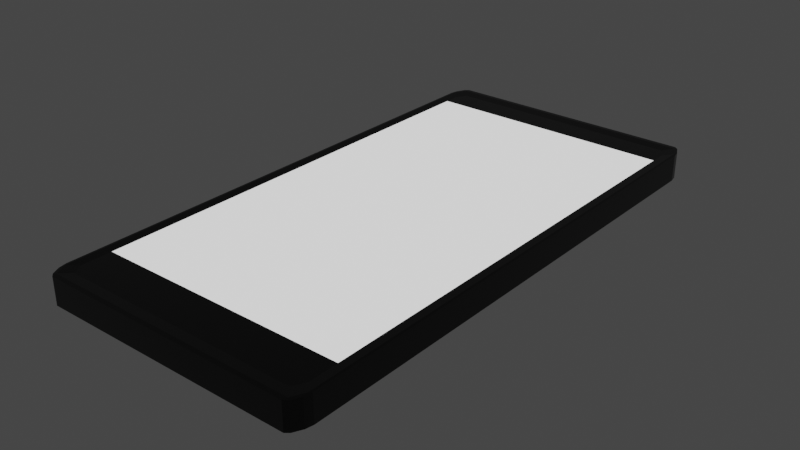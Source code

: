 # Source: cellPhone.blend  (saved by Blender 3.0.42; exported with 4.5.12 LTS)
import bpy
from mathutils import Matrix  # noqa: F401  (used for matrix-valued properties, if any)

bpy.ops.wm.read_factory_settings(use_empty=True)
scene = bpy.context.scene
scene.name = 'Scene'

# ---- collections
col_collection = bpy.data.collections.new('Collection'); scene.collection.children.link(col_collection)

# ---- materials (node trees are filled in below, after node groups)
mat_material = bpy.data.materials.new('Material')
mat_material.alpha_threshold = 0.0
mat_material.use_transparent_shadow = False
mat_material.line_color = (0.0, 0.0, 0.0, 1.0)
mat_emmisive = bpy.data.materials.new('Emmisive')
mat_emmisive.use_transparent_shadow = False

# ---- material node trees
mat_material.use_nodes = True; mat_material.node_tree.nodes.clear()
_N = mat_material.node_tree.nodes; _L = mat_material.node_tree.links
n0 = _N.new('ShaderNodeOutputMaterial'); n0.name = 'Material Output'; n0.location = (300, 300)
n1 = _N.new('ShaderNodeBsdfPrincipled'); n1.name = 'Principled BSDF'; n1.location = (10, 300)
n1.distribution = 'GGX'
n1.subsurface_method = 'RANDOM_WALK_SKIN'
n1.inputs[0].default_value = (0.0, 0.0, 0.0, 1.0)
n1.inputs[2].default_value = 0.0
n1.inputs[3].default_value = 1.45
n1.inputs[27].default_value = (0.0, 0.0, 0.0, 1.0)
n1.inputs[28].default_value = 1.0
_L.new(n1.outputs[0], n0.inputs[0])
n0.is_active_output = True
mat_emmisive.use_nodes = True; mat_emmisive.node_tree.nodes.clear()
_N = mat_emmisive.node_tree.nodes; _L = mat_emmisive.node_tree.links
n0 = _N.new('ShaderNodeBsdfPrincipled'); n0.name = 'Principled BSDF'; n0.location = (10, 300)
n0.distribution = 'GGX'
n0.subsurface_method = 'RANDOM_WALK_SKIN'
n0.inputs[3].default_value = 1.45
n0.inputs[28].default_value = 1.0
n1 = _N.new('ShaderNodeOutputMaterial'); n1.name = 'Material Output'; n1.location = (300, 300)
_L.new(n0.outputs[0], n1.inputs[0])
n1.is_active_output = True

# ---- world
world_world = bpy.data.worlds.new('World'); scene.world = world_world
world_world.use_nodes = True; world_world.node_tree.nodes.clear()
_N = world_world.node_tree.nodes; _L = world_world.node_tree.links
n0 = _N.new('ShaderNodeOutputWorld'); n0.name = 'World Output'; n0.location = (300, 300)
n1 = _N.new('ShaderNodeBackground'); n1.name = 'Background'; n1.location = (10, 300)
n1.inputs[0].default_value = (0.05088, 0.05088, 0.05088, 1.0)
_L.new(n1.outputs[0], n0.inputs[0])
n0.is_active_output = True
world_world.color = (0.05088, 0.05088, 0.05088)
world_world.use_sun_shadow = False
world_world.sun_shadow_jitter_overblur = 0.0

# ---- meshes
me_cube = bpy.data.meshes.new('Cube')
me_cube.from_pydata([(-0.9417, 0.01761, 1.693), (-0.9417, 0.01436, 1.693), (-0.9302, 0.01436, 1.749), (-0.9302, 0.01761, 1.749), (-0.9027, 0.1136, 1.804), (-0.9027, 0.1152, 1.758), (-0.9258, 0.1136, 1.758), (-0.8704, 0.01436, 1.836), (-0.8704, 0.01761, 1.836), (-0.8983, 0.01761, 1.813), (-0.8983, 0.01436, 1.813), (-0.9258, -0.08164, 1.758), (-0.9027, -0.08326, 1.758), (-0.9027, -0.08164, 1.804), (1.058, 0.01761, -2.021), (1.058, 0.01436, -2.021), (1.047, 0.01436, -2.077), (1.047, 0.01761, -2.077), (1.019, 0.1136, -2.132), (1.019, 0.1152, -2.086), (1.042, 0.1136, -2.086), (0.987, 0.01436, -2.164), (0.987, 0.01761, -2.164), (1.015, 0.01761, -2.141), (1.015, 0.01436, -2.141), (1.042, -0.08164, -2.086), (1.019, -0.08326, -2.086), (1.019, -0.08164, -2.132), (-0.8704, -0.08164, 1.836), (-0.8983, -0.08164, 1.813), (-0.88, -0.08326, 1.803), (-0.9254, -0.08326, 1.713), (-0.9302, -0.08164, 1.749), (-0.9417, -0.08164, 1.693), (-0.9302, -0.08164, -2.077), (-0.9254, -0.08326, -2.04), (-0.9417, -0.08164, -2.021), (-0.8983, -0.08164, -2.141), (-0.8704, -0.08164, -2.164), (-0.88, -0.08326, -2.131), (-0.9417, 0.1136, 1.693), (-0.9302, 0.1136, 1.749), (-0.9254, 0.1152, 1.713), (-0.88, 0.1152, 1.803), (-0.8983, 0.1136, 1.813), (-0.8704, 0.1136, 1.836), (-0.8983, 0.1136, -2.141), (-0.88, 0.1152, -2.131), (-0.8704, 0.1136, -2.164), (-0.9302, 0.1136, -2.077), (-0.9417, 0.1136, -2.021), (-0.9254, 0.1152, -2.04), (1.058, -0.08164, 1.693), (1.047, -0.08164, 1.749), (1.042, -0.08326, 1.713), (0.9966, -0.08326, 1.803), (1.015, -0.08164, 1.813), (0.987, -0.08164, 1.836), (0.987, -0.08164, -2.164), (1.015, -0.08164, -2.141), (0.9966, -0.08326, -2.131), (1.042, -0.08326, -2.04), (1.047, -0.08164, -2.077), (1.058, -0.08164, -2.021), (0.987, 0.1136, 1.836), (1.015, 0.1136, 1.813), (0.9966, 0.1152, 1.803), (1.042, 0.1152, 1.713), (1.047, 0.1136, 1.749), (1.058, 0.1136, 1.693), (1.058, 0.1136, -2.021), (1.047, 0.1136, -2.077), (1.042, 0.1152, -2.04), (0.9966, 0.1152, -2.131), (1.015, 0.1136, -2.141), (0.987, 0.1136, -2.164), (1.042, 0.1136, 1.758), (1.019, 0.1152, 1.758), (1.019, 0.1136, 1.804), (0.987, 0.01761, 1.836), (0.987, 0.01436, 1.836), (1.015, 0.01436, 1.813), (1.015, 0.01761, 1.813), (1.019, -0.08164, 1.804), (1.019, -0.08326, 1.758), (1.042, -0.08164, 1.758), (1.058, 0.01436, 1.693), (1.058, 0.01761, 1.693), (1.047, 0.01761, 1.749), (1.047, 0.01436, 1.749), (-0.9027, 0.1136, -2.132), (-0.9258, 0.1136, -2.086), (-0.9027, 0.1152, -2.086), (-0.8704, 0.01436, -2.164), (-0.8983, 0.01436, -2.141), (-0.8983, 0.01761, -2.141), (-0.8704, 0.01761, -2.164), (-0.9258, -0.08164, -2.086), (-0.9027, -0.08164, -2.132), (-0.9027, -0.08326, -2.086), (-0.9417, 0.01761, -2.021), (-0.9302, 0.01761, -2.077), (-0.9302, 0.01436, -2.077), (-0.9417, 0.01436, -2.021), (-0.9258, 0.01436, -2.086), (-0.9258, 0.01761, -2.086), (-0.9027, 0.01761, -2.132), (-0.9027, 0.01436, -2.132), (1.042, 0.01436, 1.758), (1.042, 0.01761, 1.758), (1.019, 0.01761, 1.804), (1.019, 0.01436, 1.804), (-0.9258, 0.01761, 1.758), (-0.9258, 0.01436, 1.758), (-0.9027, 0.01436, 1.804), (-0.9027, 0.01761, 1.804), (1.042, 0.01761, -2.086), (1.042, 0.01436, -2.086), (1.019, 0.01436, -2.132), (1.019, 0.01761, -2.132), (0.9776, 0.1086, 1.64), (0.9564, 0.1086, 1.684), (-0.8186, 0.1086, 1.727), (-0.8399, 0.1086, 1.684), (0.9352, 0.1086, -2.055), (0.9564, 0.1086, -2.012), (0.9776, 0.1086, -1.968), (-0.8611, 0.1086, 1.64), (0.9352, 0.1086, 1.727), (-0.8399, 0.1086, -2.012), (-0.8186, 0.1086, -2.055), (-0.8611, 0.1086, -1.968), (-0.9254, -0.08326, 0.8249), (1.042, -0.08326, 0.8277), (-0.04767, -0.08326, 1.803), (-0.04768, -0.08326, 0.826), (-0.9081, -0.09017, 1.698), (-0.8867, -0.09017, 1.741), (-0.8653, -0.09017, 1.784), (-0.9081, -0.09017, 0.8607), (-0.08032, -0.09017, 1.784), (-0.08033, -0.09017, 0.8618), (-0.8973, -0.09017, 1.689), (-0.8767, -0.09017, 1.73), (-0.8561, -0.09017, 1.771), (-0.8973, -0.09017, 0.8832), (-0.1008, -0.09017, 1.771), (-0.1008, -0.09017, 0.8842), (-0.8973, -0.1271, 1.689), (-0.8767, -0.1271, 1.73), (-0.8561, -0.1271, 1.771), (-0.8973, -0.1271, 0.8832), (-0.1008, -0.1271, 1.771), (-0.1008, -0.1271, 0.8842), (-0.8859, -0.1217, 1.679), (-0.8662, -0.1217, 1.719), (-0.8464, -0.1217, 1.758), (-0.8859, -0.1217, 0.9067), (-0.1221, -0.1217, 1.758), (-0.1222, -0.1217, 0.9076), (-0.8611, 0.1086, 1.427), (0.9776, 0.1086, 1.427), (0.9776, 0.1086, -1.859), (-0.8611, 0.1086, -1.859), (-0.6667, -0.1154, 1.304), (-0.6667, -0.1899, 1.304), (-0.6334, -0.1154, 1.307), (-0.6334, -0.1899, 1.307), (-0.6013, -0.1154, 1.318), (-0.6013, -0.1899, 1.318), (-0.5717, -0.1154, 1.337), (-0.5717, -0.1899, 1.337), (-0.5458, -0.1154, 1.361), (-0.5458, -0.1899, 1.361), (-0.5246, -0.1154, 1.39), (-0.5246, -0.1899, 1.39), (-0.5088, -0.1154, 1.424), (-0.5088, -0.1899, 1.424), (-0.4991, -0.1154, 1.461), (-0.4991, -0.1899, 1.461), (-0.4958, -0.1154, 1.499), (-0.4958, -0.1899, 1.499), (-0.4991, -0.1154, 1.537), (-0.4991, -0.1899, 1.537), (-0.5088, -0.1154, 1.574), (-0.5088, -0.1899, 1.574), (-0.5246, -0.1154, 1.607), (-0.5246, -0.1899, 1.607), (-0.5458, -0.1154, 1.637), (-0.5458, -0.1899, 1.637), (-0.5717, -0.1154, 1.661), (-0.5717, -0.1899, 1.661), (-0.6013, -0.1154, 1.679), (-0.6013, -0.1899, 1.679), (-0.6334, -0.1154, 1.69), (-0.6334, -0.1899, 1.69), (-0.6667, -0.1154, 1.694), (-0.6667, -0.1899, 1.694), (-0.7001, -0.1154, 1.69), (-0.7001, -0.1899, 1.69), (-0.7321, -0.1154, 1.679), (-0.7321, -0.1899, 1.679), (-0.7617, -0.1154, 1.661), (-0.7617, -0.1899, 1.661), (-0.7876, -0.1154, 1.637), (-0.7876, -0.1899, 1.637), (-0.8088, -0.1154, 1.607), (-0.8088, -0.1899, 1.607), (-0.8246, -0.1154, 1.574), (-0.8246, -0.1899, 1.574), (-0.8343, -0.1154, 1.537), (-0.8343, -0.1899, 1.537), (-0.8376, -0.1154, 1.499), (-0.8376, -0.1899, 1.499), (-0.8343, -0.1154, 1.461), (-0.8343, -0.1899, 1.461), (-0.8246, -0.1154, 1.424), (-0.8246, -0.1899, 1.424), (-0.8088, -0.1154, 1.39), (-0.8088, -0.1899, 1.39), (-0.7876, -0.1154, 1.361), (-0.7876, -0.1899, 1.361), (-0.7617, -0.1154, 1.337), (-0.7617, -0.1899, 1.337), (-0.7321, -0.1154, 1.318), (-0.7321, -0.1899, 1.318), (-0.7001, -0.1154, 1.307), (-0.7001, -0.1899, 1.307), (-0.3177, -0.102, 1.0), (-0.3177, -0.1766, 1.0), (-0.2844, -0.102, 1.004), (-0.2844, -0.1766, 1.004), (-0.2523, -0.102, 1.015), (-0.2523, -0.1766, 1.015), (-0.2228, -0.102, 1.033), (-0.2228, -0.1766, 1.033), (-0.1969, -0.102, 1.058), (-0.1969, -0.1766, 1.058), (-0.1756, -0.102, 1.087), (-0.1756, -0.1766, 1.087), (-0.1598, -0.102, 1.121), (-0.1598, -0.1766, 1.121), (-0.1501, -0.102, 1.157), (-0.1501, -0.1766, 1.157), (-0.1468, -0.102, 1.196), (-0.1468, -0.1766, 1.196), (-0.1501, -0.102, 1.234), (-0.1501, -0.1766, 1.234), (-0.1598, -0.102, 1.27), (-0.1598, -0.1766, 1.27), (-0.1756, -0.102, 1.304), (-0.1756, -0.1766, 1.304), (-0.1969, -0.102, 1.334), (-0.1969, -0.1766, 1.334), (-0.2228, -0.102, 1.358), (-0.2228, -0.1766, 1.358), (-0.2523, -0.102, 1.376), (-0.2523, -0.1766, 1.376), (-0.2844, -0.102, 1.387), (-0.2844, -0.1766, 1.387), (-0.3177, -0.102, 1.391), (-0.3177, -0.1766, 1.391), (-0.3511, -0.102, 1.387), (-0.3511, -0.1766, 1.387), (-0.3832, -0.102, 1.376), (-0.3832, -0.1766, 1.376), (-0.4127, -0.102, 1.358), (-0.4127, -0.1766, 1.358), (-0.4386, -0.102, 1.334), (-0.4386, -0.1766, 1.334), (-0.4599, -0.102, 1.304), (-0.4599, -0.1766, 1.304), (-0.4757, -0.102, 1.27), (-0.4757, -0.1766, 1.27), (-0.4854, -0.102, 1.234), (-0.4854, -0.1766, 1.234), (-0.4887, -0.102, 1.196), (-0.4887, -0.1766, 1.196), (-0.4854, -0.102, 1.157), (-0.4854, -0.1766, 1.157), (-0.4757, -0.102, 1.121), (-0.4757, -0.1766, 1.121), (-0.4599, -0.102, 1.087), (-0.4599, -0.1766, 1.087), (-0.4386, -0.102, 1.058), (-0.4386, -0.1766, 1.058), (-0.4127, -0.102, 1.033), (-0.4127, -0.1766, 1.033), (-0.3832, -0.102, 1.015), (-0.3832, -0.1766, 1.015), (-0.3511, -0.102, 1.004), (-0.3511, -0.1766, 1.004), (-0.3272, -0.08373, 1.459), (-0.3272, -0.1239, 1.459), (-0.3092, -0.08373, 1.461), (-0.3092, -0.1239, 1.461), (-0.2919, -0.08373, 1.467), (-0.2919, -0.1239, 1.467), (-0.276, -0.08373, 1.477), (-0.276, -0.1239, 1.477), (-0.262, -0.08373, 1.49), (-0.262, -0.1239, 1.49), (-0.2505, -0.08373, 1.506), (-0.2505, -0.1239, 1.506), (-0.242, -0.08373, 1.524), (-0.242, -0.1239, 1.524), (-0.2368, -0.08373, 1.544), (-0.2368, -0.1239, 1.544), (-0.235, -0.08373, 1.565), (-0.235, -0.1239, 1.565), (-0.2368, -0.08373, 1.585), (-0.2368, -0.1239, 1.585), (-0.242, -0.08373, 1.605), (-0.242, -0.1239, 1.605), (-0.2505, -0.08373, 1.623), (-0.2505, -0.1239, 1.623), (-0.262, -0.08373, 1.639), (-0.262, -0.1239, 1.639), (-0.276, -0.08373, 1.652), (-0.276, -0.1239, 1.652), (-0.2919, -0.08373, 1.662), (-0.2919, -0.1239, 1.662), (-0.3092, -0.08373, 1.668), (-0.3092, -0.1239, 1.668), (-0.3272, -0.08373, 1.67), (-0.3272, -0.1239, 1.67), (-0.3452, -0.08373, 1.668), (-0.3452, -0.1239, 1.668), (-0.3625, -0.08373, 1.662), (-0.3625, -0.1239, 1.662), (-0.3784, -0.08373, 1.652), (-0.3784, -0.1239, 1.652), (-0.3924, -0.08373, 1.639), (-0.3924, -0.1239, 1.639), (-0.4038, -0.08373, 1.623), (-0.4038, -0.1239, 1.623), (-0.4124, -0.08373, 1.605), (-0.4124, -0.1239, 1.605), (-0.4176, -0.08373, 1.585), (-0.4176, -0.1239, 1.585), (-0.4194, -0.08373, 1.565), (-0.4194, -0.1239, 1.565), (-0.4176, -0.08373, 1.544), (-0.4176, -0.1239, 1.544), (-0.4124, -0.08373, 1.524), (-0.4124, -0.1239, 1.524), (-0.4038, -0.08373, 1.506), (-0.4038, -0.1239, 1.506), (-0.3924, -0.08373, 1.49), (-0.3924, -0.1239, 1.49), (-0.3784, -0.08373, 1.477), (-0.3784, -0.1239, 1.477), (-0.3625, -0.08373, 1.467), (-0.3625, -0.1239, 1.467), (-0.3452, -0.08373, 1.461), (-0.3452, -0.1239, 1.461), (-0.3005, -0.1766, 1.097), (-0.3177, -0.1766, 1.095), (-0.284, -0.1766, 1.103), (-0.2688, -0.1766, 1.112), (-0.2554, -0.1766, 1.124), (-0.2444, -0.1766, 1.14), (-0.2363, -0.1766, 1.157), (-0.2313, -0.1766, 1.176), (-0.2296, -0.1766, 1.196), (-0.2313, -0.1766, 1.215), (-0.2363, -0.1766, 1.234), (-0.2444, -0.1766, 1.252), (-0.2554, -0.1766, 1.267), (-0.2688, -0.1766, 1.279), (-0.284, -0.1766, 1.289), (-0.3005, -0.1766, 1.294), (-0.3177, -0.1766, 1.296), (-0.3349, -0.1766, 1.294), (-0.3515, -0.1766, 1.289), (-0.3667, -0.1766, 1.279), (-0.3801, -0.1766, 1.267), (-0.391, -0.1766, 1.252), (-0.3992, -0.1766, 1.234), (-0.4042, -0.1766, 1.215), (-0.4059, -0.1766, 1.196), (-0.4042, -0.1766, 1.176), (-0.3992, -0.1766, 1.157), (-0.391, -0.1766, 1.14), (-0.3801, -0.1766, 1.124), (-0.3667, -0.1766, 1.112), (-0.3515, -0.1766, 1.103), (-0.3349, -0.1766, 1.097), (-0.6555, -0.1899, 1.434), (-0.6667, -0.1899, 1.433), (-0.6447, -0.1899, 1.438), (-0.6347, -0.1899, 1.444), (-0.626, -0.1899, 1.452), (-0.6188, -0.1899, 1.462), (-0.6135, -0.1899, 1.474), (-0.6102, -0.1899, 1.486), (-0.6091, -0.1899, 1.499), (-0.6102, -0.1899, 1.512), (-0.6135, -0.1899, 1.524), (-0.6188, -0.1899, 1.535), (-0.626, -0.1899, 1.545), (-0.6347, -0.1899, 1.554), (-0.6447, -0.1899, 1.56), (-0.6555, -0.1899, 1.563), (-0.6667, -0.1899, 1.565), (-0.6779, -0.1899, 1.563), (-0.6887, -0.1899, 1.56), (-0.6987, -0.1899, 1.554), (-0.7074, -0.1899, 1.545), (-0.7146, -0.1899, 1.535), (-0.7199, -0.1899, 1.524), (-0.7232, -0.1899, 1.512), (-0.7243, -0.1899, 1.499), (-0.7232, -0.1899, 1.486), (-0.7199, -0.1899, 1.474), (-0.7146, -0.1899, 1.462), (-0.7074, -0.1899, 1.452), (-0.6987, -0.1899, 1.444), (-0.6887, -0.1899, 1.438), (-0.6779, -0.1899, 1.434)], [], [(104, 97, 34, 102), (23, 74, 18, 119), (108, 85, 53, 89), (7, 28, 57, 80, 79, 64, 45, 8), (60, 26, 61, 133, 135, 132, 35, 99, 39), (11, 113, 2, 32), (0, 40, 50, 100, 103, 36, 33, 1), (81, 56, 83, 111), (94, 37, 98, 107), (14, 70, 69, 87, 86, 52, 63, 15), (91, 105, 101, 49), (46, 95, 106, 90), (76, 109, 88, 68), (65, 82, 110, 78), (9, 44, 4, 115), (66, 77, 121, 128), (116, 20, 71, 17), (21, 58, 38, 93, 96, 48, 75, 22), (29, 10, 114, 13), (25, 117, 16, 62), (59, 24, 118, 27), (0, 1, 2, 3), (4, 5, 6), (7, 8, 9, 10), (11, 12, 13), (14, 15, 16, 17), (18, 19, 20), (21, 22, 23, 24), (25, 26, 27), (28, 29, 30), (31, 32, 33), (34, 35, 36), (37, 38, 39), (40, 41, 42), (43, 44, 45), (46, 47, 48), (49, 50, 51), (52, 53, 54), (55, 56, 57), (58, 59, 60), (61, 62, 63), (64, 65, 66), (67, 68, 69), (70, 71, 72), (73, 74, 75), (76, 77, 78), (79, 80, 81, 82), (83, 84, 85), (86, 87, 88, 89), (90, 91, 92), (93, 94, 95, 96), (97, 98, 99), (100, 101, 102, 103), (104, 105, 106, 107), (108, 109, 110, 111), (112, 113, 114, 115), (116, 117, 118, 119), (58, 21, 24, 59), (67, 77, 76, 68), (52, 86, 89, 53), (61, 26, 25, 62), (43, 5, 4, 44), (70, 14, 17, 71), (28, 7, 10, 29), (55, 84, 83, 56), (31, 12, 11, 32), (73, 19, 18, 74), (64, 79, 82, 65), (40, 0, 3, 41), (26, 60, 59, 27), (22, 75, 74, 23), (19, 72, 71, 20), (15, 63, 62, 16), (12, 30, 29, 13), (8, 45, 44, 9), (5, 42, 41, 6), (1, 33, 32, 2), (77, 66, 65, 78), (80, 57, 56, 81), (84, 54, 53, 85), (87, 69, 68, 88), (92, 47, 46, 90), (93, 38, 37, 94), (99, 35, 34, 97), (100, 50, 49, 101), (38, 58, 60, 39), (63, 52, 54, 133, 61), (57, 28, 30, 134, 55), (33, 36, 35, 132, 31), (42, 51, 50, 40), (66, 43, 45, 64), (47, 73, 75, 48), (69, 70, 72, 67), (51, 92, 91, 49), (48, 96, 95, 46), (39, 99, 98, 37), (36, 103, 102, 34), (104, 102, 101, 105), (94, 107, 106, 95), (105, 91, 90, 106), (97, 104, 107, 98), (108, 89, 88, 109), (81, 111, 110, 82), (109, 76, 78, 110), (85, 108, 111, 83), (112, 3, 2, 113), (9, 115, 114, 10), (113, 11, 13, 114), (6, 112, 115, 4), (116, 17, 16, 117), (23, 119, 118, 24), (117, 25, 27, 118), (20, 116, 119, 18), (112, 6, 41, 3), (130, 129, 131, 163, 162, 126, 125, 124), (51, 42, 127, 160, 163, 131), (67, 72, 126, 162, 161, 120), (73, 47, 130, 124), (47, 92, 129, 130), (92, 51, 131, 129), (72, 19, 125, 126), (19, 73, 124, 125), (5, 43, 122, 123), (43, 66, 128, 122), (42, 5, 123, 127), (77, 67, 120, 121), (135, 134, 140, 141), (139, 141, 147, 145), (134, 135, 133, 54, 84, 55), (134, 30, 138, 140), (12, 31, 136, 137), (30, 12, 137, 138), (132, 135, 141, 139), (31, 132, 139, 136), (136, 139, 145, 142), (137, 136, 142, 143), (141, 140, 146, 147), (140, 138, 144, 146), (138, 137, 143, 144), (143, 142, 148, 149), (142, 145, 151, 148), (145, 147, 153, 151), (144, 143, 149, 150), (146, 144, 150, 152), (147, 146, 152, 153), (153, 152, 158, 159), (157, 159, 158, 156, 155, 154), (152, 150, 156, 158), (150, 149, 155, 156), (151, 153, 159, 157), (148, 151, 157, 154), (149, 148, 154, 155), (161, 160, 127, 123, 122, 128, 121, 120), (162, 163, 160, 161), (164, 166, 167, 165), (166, 168, 169, 167), (168, 170, 171, 169), (170, 172, 173, 171), (172, 174, 175, 173), (174, 176, 177, 175), (176, 178, 179, 177), (178, 180, 181, 179), (180, 182, 183, 181), (182, 184, 185, 183), (184, 186, 187, 185), (186, 188, 189, 187), (188, 190, 191, 189), (190, 192, 193, 191), (192, 194, 195, 193), (194, 196, 197, 195), (196, 198, 199, 197), (198, 200, 201, 199), (200, 202, 203, 201), (202, 204, 205, 203), (204, 206, 207, 205), (206, 208, 209, 207), (208, 210, 211, 209), (210, 212, 213, 211), (212, 214, 215, 213), (214, 216, 217, 215), (216, 218, 219, 217), (218, 220, 221, 219), (220, 222, 223, 221), (222, 224, 225, 223), (217, 414, 413, 215), (224, 226, 227, 225), (226, 164, 165, 227), (164, 226, 224, 222, 220, 218, 216, 214, 212, 210, 208, 206, 204, 202, 200, 198, 196, 194, 192, 190, 188, 186, 184, 182, 180, 178, 176, 174, 172, 170, 168, 166), (228, 230, 231, 229), (230, 232, 233, 231), (232, 234, 235, 233), (234, 236, 237, 235), (236, 238, 239, 237), (238, 240, 241, 239), (240, 242, 243, 241), (242, 244, 245, 243), (244, 246, 247, 245), (246, 248, 249, 247), (248, 250, 251, 249), (250, 252, 253, 251), (252, 254, 255, 253), (254, 256, 257, 255), (256, 258, 259, 257), (258, 260, 261, 259), (260, 262, 263, 261), (262, 264, 265, 263), (264, 266, 267, 265), (266, 268, 269, 267), (268, 270, 271, 269), (270, 272, 273, 271), (272, 274, 275, 273), (274, 276, 277, 275), (276, 278, 279, 277), (278, 280, 281, 279), (280, 282, 283, 281), (282, 284, 285, 283), (284, 286, 287, 285), (286, 288, 289, 287), (235, 359, 358, 233), (288, 290, 291, 289), (290, 228, 229, 291), (228, 290, 288, 286, 284, 282, 280, 278, 276, 274, 272, 270, 268, 266, 264, 262, 260, 258, 256, 254, 252, 250, 248, 246, 244, 242, 240, 238, 236, 234, 232, 230), (292, 294, 295, 293), (294, 296, 297, 295), (296, 298, 299, 297), (298, 300, 301, 299), (300, 302, 303, 301), (302, 304, 305, 303), (304, 306, 307, 305), (306, 308, 309, 307), (308, 310, 311, 309), (310, 312, 313, 311), (312, 314, 315, 313), (314, 316, 317, 315), (316, 318, 319, 317), (318, 320, 321, 319), (320, 322, 323, 321), (322, 324, 325, 323), (324, 326, 327, 325), (326, 328, 329, 327), (328, 330, 331, 329), (330, 332, 333, 331), (332, 334, 335, 333), (334, 336, 337, 335), (336, 338, 339, 337), (338, 340, 341, 339), (340, 342, 343, 341), (342, 344, 345, 343), (344, 346, 347, 345), (346, 348, 349, 347), (348, 350, 351, 349), (350, 352, 353, 351), (295, 297, 299, 301, 303, 305, 307, 309, 311, 313, 315, 317, 319, 321, 323, 325, 327, 329, 331, 333, 335, 337, 339, 341, 343, 345, 347, 349, 351, 353, 355, 293), (352, 354, 355, 353), (354, 292, 293, 355), (292, 354, 352, 350, 348, 346, 344, 342, 340, 338, 336, 334, 332, 330, 328, 326, 324, 322, 320, 318, 316, 314, 312, 310, 308, 306, 304, 302, 300, 298, 296, 294), (356, 358, 359, 360, 361, 362, 363, 364, 365, 366, 367, 368, 369, 370, 371, 372, 373, 374, 375, 376, 377, 378, 379, 380, 381, 382, 383, 384, 385, 386, 387, 357), (253, 368, 367, 251), (271, 377, 376, 269), (289, 386, 385, 287), (245, 364, 363, 243), (263, 373, 372, 261), (281, 382, 381, 279), (237, 360, 359, 235), (255, 369, 368, 253), (273, 378, 377, 271), (291, 387, 386, 289), (247, 365, 364, 245), (265, 374, 373, 263), (283, 383, 382, 281), (239, 361, 360, 237), (257, 370, 369, 255), (275, 379, 378, 273), (231, 356, 357, 229), (229, 357, 387, 291), (249, 366, 365, 247), (267, 375, 374, 265), (285, 384, 383, 283), (241, 362, 361, 239), (259, 371, 370, 257), (277, 380, 379, 275), (233, 358, 356, 231), (251, 367, 366, 249), (269, 376, 375, 267), (287, 385, 384, 285), (243, 363, 362, 241), (261, 372, 371, 259), (279, 381, 380, 277), (388, 390, 391, 392, 393, 394, 395, 396, 397, 398, 399, 400, 401, 402, 403, 404, 405, 406, 407, 408, 409, 410, 411, 412, 413, 414, 415, 416, 417, 418, 419, 389), (173, 392, 391, 171), (191, 401, 400, 189), (209, 410, 409, 207), (227, 419, 418, 225), (183, 397, 396, 181), (201, 406, 405, 199), (219, 415, 414, 217), (175, 393, 392, 173), (193, 402, 401, 191), (211, 411, 410, 209), (167, 388, 389, 165), (165, 389, 419, 227), (185, 398, 397, 183), (203, 407, 406, 201), (221, 416, 415, 219), (177, 394, 393, 175), (195, 403, 402, 193), (213, 412, 411, 211), (169, 390, 388, 167), (187, 399, 398, 185), (205, 408, 407, 203), (223, 417, 416, 221), (179, 395, 394, 177), (197, 404, 403, 195), (215, 413, 412, 213), (171, 391, 390, 169), (189, 400, 399, 187), (207, 409, 408, 205), (225, 418, 417, 223), (181, 396, 395, 179), (199, 405, 404, 197)])
me_cube.polygons.foreach_set('material_index', [0, 0, 0, 0, 0, 0, 0, 0, 0, 0, 0, 0, 0, 0, 0, 0, 0, 0, 0, 0, 0, 0, 0, 0, 0, 0, 0, 0, 0, 0, 0, 0, 0, 0, 0, 0, 0, 0, 0, 0, 0, 0, 0, 0, 0, 0, 0, 0, 0, 0, 0, 0, 0, 0, 0, 0, 0, 0, 0, 0, 0, 0, 0, 0, 0, 0, 0, 0, 0, 0, 0, 0, 0, 0, 0, 0, 0, 0, 0, 0, 0, 0, 0, 0, 0, 0, 0, 0, 0, 0, 0, 0, 0, 0, 0, 0, 0, 0, 0, 0, 0, 0, 0, 0, 0, 0, 0, 0, 0, 0, 0, 0, 0, 0, 0, 0, 0, 0, 0, 0, 0, 0, 0, 0, 0, 0, 0, 0, 0, 0, 0, 0, 0, 0, 0, 0, 0, 0, 0, 0, 0, 0, 0, 0, 0, 0, 0, 0, 0, 0, 0, 0, 0, 1, 0, 0, 0, 0, 0, 0, 0, 0, 0, 0, 0, 0, 0, 0, 0, 0, 0, 0, 0, 0, 0, 0, 0, 0, 0, 0, 0, 0, 0, 0, 0, 0, 0, 0, 0, 0, 0, 0, 0, 0, 0, 0, 0, 0, 0, 0, 0, 0, 0, 0, 0, 0, 0, 0, 0, 0, 0, 0, 0, 0, 0, 0, 0, 0, 0, 0, 0, 0, 0, 0, 0, 0, 0, 0, 0, 0, 0, 0, 0, 0, 0, 0, 0, 0, 0, 0, 0, 0, 0, 0, 0, 0, 0, 0, 0, 0, 0, 0, 1, 0, 0, 0, 1, 0, 0, 0, 0, 0, 0, 0, 0, 0, 0, 0, 0, 0, 0, 0, 0, 0, 0, 0, 0, 0, 0, 0, 0, 0, 0, 0, 0, 0, 0, 0, 1, 0, 0, 0, 0, 0, 0, 0, 0, 0, 0, 0, 0, 0, 0, 0, 0, 0, 0, 0, 0, 0, 0, 0, 0, 0, 0, 0, 0, 0, 0, 0])
_uv = me_cube.uv_layers.new(name='UVMap')
_uv.uv.foreach_set('vector', [0.3779, 0.623, 0.3779, 0.502, 0.379, 0.502, 0.379, 0.623, 0.1304, 0.627, 0.1304, 0.748, 0.1299, 0.748, 0.1299, 0.627, 0.6201, 0.127, 0.6201, 0.248, 0.6196, 0.248, 0.6196, 0.127, 0.6339, 0.623, 0.6339, 0.502, 0.625, 0.2589, 0.625, 0.127, 0.626, 0.123, 0.625, 0.002042, 0.625, 0.7589, 0.6339, 0.627, 0.377, 0.2577, 0.3799, 0.2549, 0.3827, 0.252, 0.562, 0.252, 0.5619, 0.3978, 0.5618, 0.498, 0.3827, 0.498, 0.3799, 0.4951, 0.377, 0.4923, 0.6221, 0.502, 0.6221, 0.623, 0.621, 0.623, 0.621, 0.502, 0.6161, 0.627, 0.6161, 0.748, 0.3839, 0.748, 0.3839, 0.627, 0.3839, 0.623, 0.3839, 0.502, 0.6161, 0.502, 0.6161, 0.623, 0.6236, 0.127, 0.6236, 0.248, 0.623, 0.248, 0.623, 0.127, 0.371, 0.623, 0.371, 0.502, 0.3721, 0.502, 0.3721, 0.623, 0.125, 0.627, 0.125, 0.748, 0.6161, 0.002042, 0.6161, 0.123, 0.6161, 0.127, 0.6161, 0.248, 0.3839, 0.248, 0.125, 0.623, 0.3779, 0.748, 0.3779, 0.627, 0.379, 0.627, 0.379, 0.748, 0.371, 0.748, 0.371, 0.627, 0.3721, 0.627, 0.3721, 0.748, 0.6201, 0.002042, 0.6201, 0.123, 0.6196, 0.123, 0.6196, 0.002042, 0.6236, 0.002042, 0.6236, 0.123, 0.623, 0.123, 0.623, 0.002042, 0.629, 0.627, 0.629, 0.748, 0.6279, 0.748, 0.6279, 0.627, 0.623, 0.9923, 0.6201, 0.9951, 0.6201, 0.9951, 0.623, 0.9923, 0.127, 0.627, 0.127, 0.748, 0.1264, 0.748, 0.1264, 0.627, 0.1339, 0.623, 0.1339, 0.502, 0.3661, 0.502, 0.3661, 0.623, 0.3661, 0.627, 0.3661, 0.748, 0.1339, 0.748, 0.1339, 0.627, 0.629, 0.502, 0.629, 0.623, 0.6279, 0.623, 0.6279, 0.502, 0.127, 0.502, 0.127, 0.623, 0.1264, 0.623, 0.1264, 0.502, 0.1304, 0.502, 0.1304, 0.623, 0.1299, 0.623, 0.1299, 0.502, 0.6161, 0.627, 0.6161, 0.623, 0.621, 0.623, 0.621, 0.627, 0.6279, 0.748, 0.625, 0.75, 0.6221, 0.75, 0.6339, 0.623, 0.6339, 0.627, 0.629, 0.627, 0.629, 0.623, 0.6221, 0.502, 0.625, 0.5, 0.625, 0.502, 0.124, 0.627, 0.125, 0.625, 0.1264, 0.625, 0.1264, 0.625, 0.1299, 0.748, 0.1284, 0.75, 0.1284, 0.748, 0.1339, 0.623, 0.1339, 0.627, 0.1304, 0.627, 0.1304, 0.623, 0.127, 0.502, 0.1284, 0.5, 0.1299, 0.5, 0.6339, 0.502, 0.629, 0.5, 0.6307, 0.5, 0.6173, 0.498, 0.6196, 0.4986, 0.6161, 0.5, 0.379, 0.502, 0.3807, 0.5, 0.3819, 0.502, 0.3696, 0.502, 0.3681, 0.502, 0.3673, 0.5, 0.6161, 0.748, 0.6181, 0.748, 0.6173, 0.75, 0.623, 0.7577, 0.6236, 0.7554, 0.625, 0.7589, 0.371, 0.748, 0.3693, 0.75, 0.3681, 0.748, 0.379, 0.748, 0.3819, 0.748, 0.3807, 0.75, 0.6161, 0.248, 0.6181, 0.248, 0.6173, 0.25, 0.623, 0.2577, 0.6236, 0.2554, 0.625, 0.2589, 0.1339, 0.502, 0.1319, 0.502, 0.1327, 0.5, 0.1256, 0.5, 0.1264, 0.5, 0.125, 0.502, 0.626, 0.002042, 0.6236, 0.0, 0.6244, 0.0, 0.6173, 0.998, 0.6196, 0.9986, 0.6161, 1.0, 0.124, 0.748, 0.1264, 0.75, 0.1256, 0.75, 0.1313, 0.75, 0.1304, 0.75, 0.1319, 0.748, 0.6201, 0.002042, 0.6216, 0.0, 0.6216, 0.002042, 0.626, 0.123, 0.625, 0.125, 0.6236, 0.125, 0.6236, 0.125, 0.623, 0.248, 0.6216, 0.25, 0.6201, 0.25, 0.6161, 0.127, 0.6161, 0.123, 0.6196, 0.123, 0.6196, 0.127, 0.3721, 0.748, 0.375, 0.748, 0.375, 0.75, 0.3661, 0.623, 0.371, 0.623, 0.371, 0.627, 0.3661, 0.627, 0.3779, 0.502, 0.3721, 0.5, 0.375, 0.5, 0.3839, 0.627, 0.379, 0.627, 0.379, 0.623, 0.3839, 0.623, 0.3779, 0.623, 0.3779, 0.627, 0.3721, 0.627, 0.3721, 0.623, 0.6201, 0.127, 0.6201, 0.123, 0.623, 0.123, 0.623, 0.127, 0.6221, 0.627, 0.6221, 0.623, 0.6279, 0.623, 0.6279, 0.627, 0.127, 0.627, 0.127, 0.623, 0.1299, 0.623, 0.1299, 0.627, 0.1339, 0.502, 0.1339, 0.623, 0.1304, 0.623, 0.1304, 0.502, 0.6173, 0.998, 0.6201, 0.9951, 0.6201, 0.998, 0.6196, 0.9986, 0.6161, 0.248, 0.6161, 0.127, 0.6196, 0.127, 0.6196, 0.248, 0.1256, 0.5, 0.1284, 0.5, 0.127, 0.502, 0.1264, 0.502, 0.623, 0.7577, 0.6201, 0.7549, 0.623, 0.7549, 0.6236, 0.7554, 0.125, 0.748, 0.125, 0.627, 0.1264, 0.627, 0.1264, 0.748, 0.6339, 0.502, 0.6339, 0.623, 0.629, 0.623, 0.629, 0.502, 0.623, 0.2577, 0.6201, 0.2549, 0.623, 0.2549, 0.6236, 0.2554, 0.6173, 0.498, 0.6201, 0.4951, 0.6201, 0.498, 0.6196, 0.4986, 0.1313, 0.75, 0.1284, 0.75, 0.1299, 0.748, 0.1304, 0.748, 0.625, 0.002042, 0.625, 0.123, 0.6236, 0.123, 0.6236, 0.002042, 0.6161, 0.748, 0.6161, 0.627, 0.621, 0.627, 0.621, 0.748, 0.1284, 0.5, 0.1313, 0.5, 0.1304, 0.502, 0.1299, 0.502, 0.1339, 0.627, 0.1339, 0.748, 0.1304, 0.748, 0.1304, 0.627, 0.1284, 0.75, 0.1256, 0.75, 0.1264, 0.748, 0.127, 0.748, 0.125, 0.623, 0.125, 0.502, 0.1264, 0.502, 0.1264, 0.623, 0.6201, 0.4951, 0.623, 0.4923, 0.6236, 0.4946, 0.623, 0.4951, 0.6339, 0.627, 0.6339, 0.748, 0.629, 0.748, 0.629, 0.627, 0.6201, 0.7549, 0.6173, 0.752, 0.6196, 0.7514, 0.6201, 0.752, 0.6161, 0.623, 0.6161, 0.502, 0.621, 0.502, 0.621, 0.623, 0.6201, 0.9951, 0.623, 0.9923, 0.6236, 0.9946, 0.623, 0.9951, 0.625, 0.127, 0.625, 0.248, 0.6236, 0.248, 0.6236, 0.127, 0.6201, 0.2549, 0.6173, 0.252, 0.6196, 0.2514, 0.6201, 0.252, 0.6161, 0.123, 0.6161, 0.002042, 0.6196, 0.002042, 0.6196, 0.123, 0.375, 0.75, 0.3693, 0.75, 0.371, 0.748, 0.3721, 0.748, 0.3661, 0.623, 0.3661, 0.502, 0.371, 0.502, 0.371, 0.623, 0.375, 0.5, 0.3807, 0.5, 0.379, 0.502, 0.3779, 0.502, 0.3839, 0.627, 0.3839, 0.748, 0.379, 0.748, 0.379, 0.627, 0.3661, 0.502, 0.1339, 0.502, 0.1327, 0.5, 0.3673, 0.5, 0.3839, 0.248, 0.6161, 0.248, 0.6173, 0.252, 0.562, 0.252, 0.3827, 0.252, 0.625, 0.2589, 0.625, 0.4911, 0.623, 0.4923, 0.623, 0.3978, 0.623, 0.2577, 0.6161, 0.502, 0.3839, 0.502, 0.3827, 0.498, 0.5618, 0.498, 0.6173, 0.498, 0.6173, 0.752, 0.3827, 0.752, 0.3839, 0.748, 0.6161, 0.748, 0.623, 0.9923, 0.623, 0.7577, 0.625, 0.7589, 0.625, 0.9911, 0.3673, 0.75, 0.1327, 0.75, 0.1339, 0.748, 0.3661, 0.748, 0.6161, 0.002042, 0.3839, 0.002042, 0.3827, 0.0, 0.6173, 0.0, 0.3807, 0.75, 0.375, 0.75, 0.3779, 0.748, 0.379, 0.748, 0.3661, 0.748, 0.3661, 0.627, 0.371, 0.627, 0.371, 0.748, 0.3693, 0.5, 0.375, 0.5, 0.3721, 0.502, 0.371, 0.502, 0.3839, 0.502, 0.3839, 0.623, 0.379, 0.623, 0.379, 0.502, 0.3779, 0.623, 0.379, 0.623, 0.379, 0.627, 0.3779, 0.627, 0.371, 0.623, 0.3721, 0.623, 0.3721, 0.627, 0.371, 0.627, 0.3779, 0.627, 0.3779, 0.748, 0.3721, 0.748, 0.3721, 0.627, 0.3779, 0.502, 0.3779, 0.623, 0.3721, 0.623, 0.3721, 0.502, 0.6201, 0.127, 0.6196, 0.127, 0.6196, 0.123, 0.6201, 0.123, 0.6236, 0.127, 0.623, 0.127, 0.623, 0.123, 0.6236, 0.123, 0.6201, 0.123, 0.6201, 0.002042, 0.623, 0.002042, 0.623, 0.123, 0.6201, 0.248, 0.6201, 0.127, 0.623, 0.127, 0.623, 0.248, 0.6221, 0.627, 0.621, 0.627, 0.621, 0.623, 0.6221, 0.623, 0.629, 0.627, 0.6279, 0.627, 0.6279, 0.623, 0.629, 0.623, 0.6221, 0.623, 0.6221, 0.502, 0.6279, 0.502, 0.6279, 0.623, 0.6221, 0.748, 0.6221, 0.627, 0.6279, 0.627, 0.6279, 0.748, 0.127, 0.627, 0.1264, 0.627, 0.1264, 0.623, 0.127, 0.623, 0.1304, 0.627, 0.1299, 0.627, 0.1299, 0.623, 0.1304, 0.623, 0.127, 0.623, 0.127, 0.502, 0.1299, 0.502, 0.1299, 0.623, 0.127, 0.748, 0.127, 0.627, 0.1299, 0.627, 0.1299, 0.748, 0.6221, 0.627, 0.6221, 0.748, 0.621, 0.748, 0.621, 0.627, 0.377, 0.7577, 0.3799, 0.7549, 0.3827, 0.752, 0.3898, 0.752, 0.3898, 0.998, 0.3827, 0.998, 0.3799, 0.9951, 0.377, 0.9923, 0.3827, 0.752, 0.6173, 0.752, 0.6173, 0.752, 0.6034, 0.752, 0.3898, 0.752, 0.3827, 0.752, 0.6173, 0.0, 0.3827, 0.0, 0.3827, 0.0, 0.3898, 0.0, 0.6034, 0.0, 0.6173, 0.0, 0.1327, 0.75, 0.3673, 0.75, 0.3673, 0.75, 0.1327, 0.75, 0.3693, 0.75, 0.375, 0.75, 0.375, 0.75, 0.3693, 0.75, 0.375, 0.75, 0.3807, 0.75, 0.3807, 0.75, 0.375, 0.75, 0.1256, 0.75, 0.1284, 0.75, 0.1284, 0.75, 0.1256, 0.75, 0.1284, 0.75, 0.1313, 0.75, 0.1313, 0.75, 0.1284, 0.75, 0.6201, 0.7549, 0.623, 0.7577, 0.623, 0.7577, 0.6201, 0.7549, 0.623, 0.7577, 0.623, 0.9923, 0.623, 0.9923, 0.623, 0.7577, 0.6173, 0.752, 0.6201, 0.7549, 0.6201, 0.7549, 0.6173, 0.752, 0.6201, 0.9951, 0.6173, 0.998, 0.6173, 0.998, 0.6201, 0.9951, 0.5619, 0.3978, 0.623, 0.3978, 0.623, 0.3978, 0.5619, 0.3978, 0.5618, 0.498, 0.5619, 0.3978, 0.5619, 0.3978, 0.5618, 0.498, 0.623, 0.3978, 0.5619, 0.3978, 0.562, 0.252, 0.6173, 0.252, 0.6201, 0.2549, 0.623, 0.2577, 0.623, 0.3978, 0.623, 0.4923, 0.623, 0.4923, 0.623, 0.3978, 0.6201, 0.4951, 0.6173, 0.498, 0.6173, 0.498, 0.6201, 0.4951, 0.623, 0.4923, 0.6201, 0.4951, 0.6201, 0.4951, 0.623, 0.4923, 0.5618, 0.498, 0.5619, 0.3978, 0.5619, 0.3978, 0.5618, 0.498, 0.6173, 0.498, 0.5618, 0.498, 0.5618, 0.498, 0.6173, 0.498, 0.6173, 0.498, 0.5618, 0.498, 0.5618, 0.498, 0.6173, 0.498, 0.6201, 0.4951, 0.6173, 0.498, 0.6173, 0.498, 0.6201, 0.4951, 0.5619, 0.3978, 0.623, 0.3978, 0.623, 0.3978, 0.5619, 0.3978, 0.623, 0.3978, 0.623, 0.4923, 0.623, 0.4923, 0.623, 0.3978, 0.623, 0.4923, 0.6201, 0.4951, 0.6201, 0.4951, 0.623, 0.4923, 0.6201, 0.4951, 0.6173, 0.498, 0.6173, 0.498, 0.6201, 0.4951, 0.6173, 0.498, 0.5618, 0.498, 0.5618, 0.498, 0.6173, 0.498, 0.5618, 0.498, 0.5619, 0.3978, 0.5619, 0.3978, 0.5618, 0.498, 0.623, 0.4923, 0.6201, 0.4951, 0.6201, 0.4951, 0.623, 0.4923, 0.623, 0.3978, 0.623, 0.4923, 0.623, 0.4923, 0.623, 0.3978, 0.5619, 0.3978, 0.623, 0.3978, 0.623, 0.3978, 0.5619, 0.3978, 0.5619, 0.3978, 0.623, 0.3978, 0.623, 0.3978, 0.5619, 0.3978, 0.5618, 0.498, 0.5619, 0.3978, 0.623, 0.3978, 0.623, 0.4923, 0.6201, 0.4951, 0.6173, 0.498, 0.623, 0.3978, 0.623, 0.4923, 0.623, 0.4923, 0.623, 0.3978, 0.623, 0.4923, 0.6201, 0.4951, 0.6201, 0.4951, 0.623, 0.4923, 0.5618, 0.498, 0.5619, 0.3978, 0.5619, 0.3978, 0.5618, 0.498, 0.6173, 0.498, 0.5618, 0.498, 0.5618, 0.498, 0.6173, 0.498, 0.6201, 0.4951, 0.6173, 0.498, 0.6173, 0.498, 0.6201, 0.4951, 0.6034, 0.998, 0.6034, 0.752, 0.6173, 0.752, 0.6201, 0.7549, 0.623, 0.7577, 0.623, 0.9923, 0.6201, 0.9951, 0.6173, 0.998, 0.3898, 0.998, 0.3898, 0.752, 0.6034, 0.752, 0.6034, 0.998, 1.0, 0.5, 0.9688, 0.5, 0.9688, 1.0, 1.0, 1.0, 0.9688, 0.5, 0.9375, 0.5, 0.9375, 1.0, 0.9688, 1.0, 0.9375, 0.5, 0.9062, 0.5, 0.9062, 1.0, 0.9375, 1.0, 0.9062, 0.5, 0.875, 0.5, 0.875, 1.0, 0.9062, 1.0, 0.875, 0.5, 0.8438, 0.5, 0.8438, 1.0, 0.875, 1.0, 0.8438, 0.5, 0.8125, 0.5, 0.8125, 1.0, 0.8438, 1.0, 0.8125, 0.5, 0.7812, 0.5, 0.7812, 1.0, 0.8125, 1.0, 0.7812, 0.5, 0.75, 0.5, 0.75, 1.0, 0.7812, 1.0, 0.75, 0.5, 0.7188, 0.5, 0.7188, 1.0, 0.75, 1.0, 0.7188, 0.5, 0.6875, 0.5, 0.6875, 1.0, 0.7188, 1.0, 0.6875, 0.5, 0.6562, 0.5, 0.6562, 1.0, 0.6875, 1.0, 0.6562, 0.5, 0.625, 0.5, 0.625, 1.0, 0.6562, 1.0, 0.625, 0.5, 0.5938, 0.5, 0.5938, 1.0, 0.625, 1.0, 0.5938, 0.5, 0.5625, 0.5, 0.5625, 1.0, 0.5938, 1.0, 0.5625, 0.5, 0.5312, 0.5, 0.5312, 1.0, 0.5625, 1.0, 0.5312, 0.5, 0.5, 0.5, 0.5, 1.0, 0.5312, 1.0, 0.5, 0.5, 0.4688, 0.5, 0.4688, 1.0, 0.5, 1.0, 0.4688, 0.5, 0.4375, 0.5, 0.4375, 1.0, 0.4688, 1.0, 0.4375, 0.5, 0.4062, 0.5, 0.4062, 1.0, 0.4375, 1.0, 0.4062, 0.5, 0.375, 0.5, 0.375, 1.0, 0.4062, 1.0, 0.375, 0.5, 0.3438, 0.5, 0.3438, 1.0, 0.375, 1.0, 0.3438, 0.5, 0.3125, 0.5, 0.3125, 1.0, 0.3438, 1.0, 0.3125, 0.5, 0.2812, 0.5, 0.2812, 1.0, 0.3125, 1.0, 0.2812, 0.5, 0.25, 0.5, 0.25, 1.0, 0.2812, 1.0, 0.25, 0.5, 0.2188, 0.5, 0.2188, 1.0, 0.25, 1.0, 0.2188, 0.5, 0.1875, 0.5, 0.1875, 1.0, 0.2188, 1.0, 0.1875, 0.5, 0.1562, 0.5, 0.1562, 1.0, 0.1875, 1.0, 0.1562, 0.5, 0.125, 0.5, 0.125, 1.0, 0.1562, 1.0, 0.125, 0.5, 0.09375, 0.5, 0.09375, 1.0, 0.125, 1.0, 0.09375, 0.5, 0.0625, 0.5, 0.0625, 1.0, 0.09375, 1.0, 0.1875, 1.0, 0.1875, 1.0, 0.2188, 1.0, 0.2188, 1.0, 0.0625, 0.5, 0.03125, 0.5, 0.03125, 1.0, 0.0625, 1.0, 0.03125, 0.5, 0.0, 0.5, 0.0, 1.0, 0.03125, 1.0, 0.75, 0.49, 0.7032, 0.4854, 0.6582, 0.4717, 0.6167, 0.4496, 0.5803, 0.4197, 0.5504, 0.3833, 0.5283, 0.3418, 0.5146, 0.2968, 0.51, 0.25, 0.5146, 0.2032, 0.5283, 0.1582, 0.5504, 0.1167, 0.5803, 0.08029, 0.6167, 0.05045, 0.6582, 0.02827, 0.7032, 0.01461, 0.75, 0.01, 0.7968, 0.01461, 0.8418, 0.02827, 0.8833, 0.05045, 0.9197, 0.08029, 0.9496, 0.1167, 0.9717, 0.1582, 0.9854, 0.2032, 0.99, 0.25, 0.9854, 0.2968, 0.9717, 0.3418, 0.9496, 0.3833, 0.9197, 0.4197, 0.8833, 0.4496, 0.8418, 0.4717, 0.7968, 0.4854, 1.0, 0.5, 0.9688, 0.5, 0.9688, 1.0, 1.0, 1.0, 0.9688, 0.5, 0.9375, 0.5, 0.9375, 1.0, 0.9688, 1.0, 0.9375, 0.5, 0.9062, 0.5, 0.9062, 1.0, 0.9375, 1.0, 0.9062, 0.5, 0.875, 0.5, 0.875, 1.0, 0.9062, 1.0, 0.875, 0.5, 0.8438, 0.5, 0.8438, 1.0, 0.875, 1.0, 0.8438, 0.5, 0.8125, 0.5, 0.8125, 1.0, 0.8438, 1.0, 0.8125, 0.5, 0.7812, 0.5, 0.7812, 1.0, 0.8125, 1.0, 0.7812, 0.5, 0.75, 0.5, 0.75, 1.0, 0.7812, 1.0, 0.75, 0.5, 0.7188, 0.5, 0.7188, 1.0, 0.75, 1.0, 0.7188, 0.5, 0.6875, 0.5, 0.6875, 1.0, 0.7188, 1.0, 0.6875, 0.5, 0.6562, 0.5, 0.6562, 1.0, 0.6875, 1.0, 0.6562, 0.5, 0.625, 0.5, 0.625, 1.0, 0.6562, 1.0, 0.625, 0.5, 0.5938, 0.5, 0.5938, 1.0, 0.625, 1.0, 0.5938, 0.5, 0.5625, 0.5, 0.5625, 1.0, 0.5938, 1.0, 0.5625, 0.5, 0.5312, 0.5, 0.5312, 1.0, 0.5625, 1.0, 0.5312, 0.5, 0.5, 0.5, 0.5, 1.0, 0.5312, 1.0, 0.5, 0.5, 0.4688, 0.5, 0.4688, 1.0, 0.5, 1.0, 0.4688, 0.5, 0.4375, 0.5, 0.4375, 1.0, 0.4688, 1.0, 0.4375, 0.5, 0.4062, 0.5, 0.4062, 1.0, 0.4375, 1.0, 0.4062, 0.5, 0.375, 0.5, 0.375, 1.0, 0.4062, 1.0, 0.375, 0.5, 0.3438, 0.5, 0.3438, 1.0, 0.375, 1.0, 0.3438, 0.5, 0.3125, 0.5, 0.3125, 1.0, 0.3438, 1.0, 0.3125, 0.5, 0.2812, 0.5, 0.2812, 1.0, 0.3125, 1.0, 0.2812, 0.5, 0.25, 0.5, 0.25, 1.0, 0.2812, 1.0, 0.25, 0.5, 0.2188, 0.5, 0.2188, 1.0, 0.25, 1.0, 0.2188, 0.5, 0.1875, 0.5, 0.1875, 1.0, 0.2188, 1.0, 0.1875, 0.5, 0.1562, 0.5, 0.1562, 1.0, 0.1875, 1.0, 0.1562, 0.5, 0.125, 0.5, 0.125, 1.0, 0.1562, 1.0, 0.125, 0.5, 0.09375, 0.5, 0.09375, 1.0, 0.125, 1.0, 0.09375, 0.5, 0.0625, 0.5, 0.0625, 1.0, 0.09375, 1.0, 0.9062, 1.0, 0.9062, 1.0, 0.9375, 1.0, 0.9375, 1.0, 0.0625, 0.5, 0.03125, 0.5, 0.03125, 1.0, 0.0625, 1.0, 0.03125, 0.5, 0.0, 0.5, 0.0, 1.0, 0.03125, 1.0, 0.75, 0.49, 0.7032, 0.4854, 0.6582, 0.4717, 0.6167, 0.4496, 0.5803, 0.4197, 0.5504, 0.3833, 0.5283, 0.3418, 0.5146, 0.2968, 0.51, 0.25, 0.5146, 0.2032, 0.5283, 0.1582, 0.5504, 0.1167, 0.5803, 0.08029, 0.6167, 0.05045, 0.6582, 0.02827, 0.7032, 0.01461, 0.75, 0.01, 0.7968, 0.01461, 0.8418, 0.02827, 0.8833, 0.05045, 0.9197, 0.08029, 0.9496, 0.1167, 0.9717, 0.1582, 0.9854, 0.2032, 0.99, 0.25, 0.9854, 0.2968, 0.9717, 0.3418, 0.9496, 0.3833, 0.9197, 0.4197, 0.8833, 0.4496, 0.8418, 0.4717, 0.7968, 0.4854, 1.0, 0.5, 0.9688, 0.5, 0.9688, 1.0, 1.0, 1.0, 0.9688, 0.5, 0.9375, 0.5, 0.9375, 1.0, 0.9688, 1.0, 0.9375, 0.5, 0.9062, 0.5, 0.9062, 1.0, 0.9375, 1.0, 0.9062, 0.5, 0.875, 0.5, 0.875, 1.0, 0.9062, 1.0, 0.875, 0.5, 0.8438, 0.5, 0.8438, 1.0, 0.875, 1.0, 0.8438, 0.5, 0.8125, 0.5, 0.8125, 1.0, 0.8438, 1.0, 0.8125, 0.5, 0.7812, 0.5, 0.7812, 1.0, 0.8125, 1.0, 0.7812, 0.5, 0.75, 0.5, 0.75, 1.0, 0.7812, 1.0, 0.75, 0.5, 0.7188, 0.5, 0.7188, 1.0, 0.75, 1.0, 0.7188, 0.5, 0.6875, 0.5, 0.6875, 1.0, 0.7188, 1.0, 0.6875, 0.5, 0.6562, 0.5, 0.6562, 1.0, 0.6875, 1.0, 0.6562, 0.5, 0.625, 0.5, 0.625, 1.0, 0.6562, 1.0, 0.625, 0.5, 0.5938, 0.5, 0.5938, 1.0, 0.625, 1.0, 0.5938, 0.5, 0.5625, 0.5, 0.5625, 1.0, 0.5938, 1.0, 0.5625, 0.5, 0.5312, 0.5, 0.5312, 1.0, 0.5625, 1.0, 0.5312, 0.5, 0.5, 0.5, 0.5, 1.0, 0.5312, 1.0, 0.5, 0.5, 0.4688, 0.5, 0.4688, 1.0, 0.5, 1.0, 0.4688, 0.5, 0.4375, 0.5, 0.4375, 1.0, 0.4688, 1.0, 0.4375, 0.5, 0.4062, 0.5, 0.4062, 1.0, 0.4375, 1.0, 0.4062, 0.5, 0.375, 0.5, 0.375, 1.0, 0.4062, 1.0, 0.375, 0.5, 0.3438, 0.5, 0.3438, 1.0, 0.375, 1.0, 0.3438, 0.5, 0.3125, 0.5, 0.3125, 1.0, 0.3438, 1.0, 0.3125, 0.5, 0.2812, 0.5, 0.2812, 1.0, 0.3125, 1.0, 0.2812, 0.5, 0.25, 0.5, 0.25, 1.0, 0.2812, 1.0, 0.25, 0.5, 0.2188, 0.5, 0.2188, 1.0, 0.25, 1.0, 0.2188, 0.5, 0.1875, 0.5, 0.1875, 1.0, 0.2188, 1.0, 0.1875, 0.5, 0.1562, 0.5, 0.1562, 1.0, 0.1875, 1.0, 0.1562, 0.5, 0.125, 0.5, 0.125, 1.0, 0.1562, 1.0, 0.125, 0.5, 0.09375, 0.5, 0.09375, 1.0, 0.125, 1.0, 0.09375, 0.5, 0.0625, 0.5, 0.0625, 1.0, 0.09375, 1.0, 0.2968, 0.4854, 0.3418, 0.4717, 0.3833, 0.4496, 0.4197, 0.4197, 0.4496, 0.3833, 0.4717, 0.3418, 0.4854, 0.2968, 0.49, 0.25, 0.4854, 0.2032, 0.4717, 0.1582, 0.4496, 0.1167, 0.4197, 0.08029, 0.3833, 0.05045, 0.3418, 0.02827, 0.2968, 0.01461, 0.25, 0.01, 0.2032, 0.01461, 0.1582, 0.02827, 0.1167, 0.05045, 0.08029, 0.08029, 0.05045, 0.1167, 0.02827, 0.1582, 0.01461, 0.2032, 0.01, 0.25, 0.01461, 0.2968, 0.02827, 0.3418, 0.05045, 0.3833, 0.08029, 0.4197, 0.1167, 0.4496, 0.1582, 0.4717, 0.2032, 0.4854, 0.25, 0.49, 0.0625, 0.5, 0.03125, 0.5, 0.03125, 1.0, 0.0625, 1.0, 0.03125, 0.5, 0.0, 0.5, 0.0, 1.0, 0.03125, 1.0, 0.75, 0.49, 0.7032, 0.4854, 0.6582, 0.4717, 0.6167, 0.4496, 0.5803, 0.4197, 0.5504, 0.3833, 0.5283, 0.3418, 0.5146, 0.2968, 0.51, 0.25, 0.5146, 0.2032, 0.5283, 0.1582, 0.5504, 0.1167, 0.5803, 0.08029, 0.6167, 0.05045, 0.6582, 0.02827, 0.7032, 0.01461, 0.75, 0.01, 0.7968, 0.01461, 0.8418, 0.02827, 0.8833, 0.05045, 0.9197, 0.08029, 0.9496, 0.1167, 0.9717, 0.1582, 0.9854, 0.2032, 0.99, 0.25, 0.9854, 0.2968, 0.9717, 0.3418, 0.9496, 0.3833, 0.9197, 0.4197, 0.8833, 0.4496, 0.8418, 0.4717, 0.7968, 0.4854, 0.2968, 0.4854, 0.3418, 0.4717, 0.3833, 0.4496, 0.4197, 0.4197, 0.4496, 0.3833, 0.4717, 0.3418, 0.4854, 0.2968, 0.49, 0.25, 0.4854, 0.2032, 0.4717, 0.1582, 0.4496, 0.1167, 0.4197, 0.08029, 0.3833, 0.05045, 0.3418, 0.02827, 0.2968, 0.01461, 0.25, 0.01, 0.2032, 0.01461, 0.1582, 0.02827, 0.1167, 0.05045, 0.08029, 0.08029, 0.05045, 0.1167, 0.02827, 0.1582, 0.01461, 0.2032, 0.01, 0.25, 0.01461, 0.2968, 0.02827, 0.3418, 0.05045, 0.3833, 0.08029, 0.4197, 0.1167, 0.4496, 0.1582, 0.4717, 0.2032, 0.4854, 0.25, 0.49, 0.625, 1.0, 0.625, 1.0, 0.6562, 1.0, 0.6562, 1.0, 0.3438, 1.0, 0.3438, 1.0, 0.375, 1.0, 0.375, 1.0, 0.0625, 1.0, 0.0625, 1.0, 0.09375, 1.0, 0.09375, 1.0, 0.75, 1.0, 0.75, 1.0, 0.7812, 1.0, 0.7812, 1.0, 0.4688, 1.0, 0.4688, 1.0, 0.5, 1.0, 0.5, 1.0, 0.1875, 1.0, 0.1875, 1.0, 0.2188, 1.0, 0.2188, 1.0, 0.875, 1.0, 0.875, 1.0, 0.9062, 1.0, 0.9062, 1.0, 0.5938, 1.0, 0.5938, 1.0, 0.625, 1.0, 0.625, 1.0, 0.3125, 1.0, 0.3125, 1.0, 0.3438, 1.0, 0.3438, 1.0, 0.03125, 1.0, 0.03125, 1.0, 0.0625, 1.0, 0.0625, 1.0, 0.7188, 1.0, 0.7188, 1.0, 0.75, 1.0, 0.75, 1.0, 0.4375, 1.0, 0.4375, 1.0, 0.4688, 1.0, 0.4688, 1.0, 0.1562, 1.0, 0.1562, 1.0, 0.1875, 1.0, 0.1875, 1.0, 0.8438, 1.0, 0.8438, 1.0, 0.875, 1.0, 0.875, 1.0, 0.5625, 1.0, 0.5625, 1.0, 0.5938, 1.0, 0.5938, 1.0, 0.2812, 1.0, 0.2812, 1.0, 0.3125, 1.0, 0.3125, 1.0, 0.9688, 1.0, 0.9688, 1.0, 1.0, 1.0, 1.0, 1.0, 0.0, 1.0, 0.0, 1.0, 0.03125, 1.0, 0.03125, 1.0, 0.6875, 1.0, 0.6875, 1.0, 0.7188, 1.0, 0.7188, 1.0, 0.4062, 1.0, 0.4062, 1.0, 0.4375, 1.0, 0.4375, 1.0, 0.125, 1.0, 0.125, 1.0, 0.1562, 1.0, 0.1562, 1.0, 0.8125, 1.0, 0.8125, 1.0, 0.8438, 1.0, 0.8438, 1.0, 0.5312, 1.0, 0.5312, 1.0, 0.5625, 1.0, 0.5625, 1.0, 0.25, 1.0, 0.25, 1.0, 0.2812, 1.0, 0.2812, 1.0, 0.9375, 1.0, 0.9375, 1.0, 0.9688, 1.0, 0.9688, 1.0, 0.6562, 1.0, 0.6562, 1.0, 0.6875, 1.0, 0.6875, 1.0, 0.375, 1.0, 0.375, 1.0, 0.4062, 1.0, 0.4062, 1.0, 0.09375, 1.0, 0.09375, 1.0, 0.125, 1.0, 0.125, 1.0, 0.7812, 1.0, 0.7812, 1.0, 0.8125, 1.0, 0.8125, 1.0, 0.5, 1.0, 0.5, 1.0, 0.5312, 1.0, 0.5312, 1.0, 0.2188, 1.0, 0.2188, 1.0, 0.25, 1.0, 0.25, 1.0, 0.2968, 0.4854, 0.3418, 0.4717, 0.3833, 0.4496, 0.4197, 0.4197, 0.4496, 0.3833, 0.4717, 0.3418, 0.4854, 0.2968, 0.49, 0.25, 0.4854, 0.2032, 0.4717, 0.1582, 0.4496, 0.1167, 0.4197, 0.08029, 0.3833, 0.05045, 0.3418, 0.02827, 0.2968, 0.01461, 0.25, 0.01, 0.2032, 0.01461, 0.1582, 0.02827, 0.1167, 0.05045, 0.08029, 0.08029, 0.05045, 0.1167, 0.02827, 0.1582, 0.01461, 0.2032, 0.01, 0.25, 0.01461, 0.2968, 0.02827, 0.3418, 0.05045, 0.3833, 0.08029, 0.4197, 0.1167, 0.4496, 0.1582, 0.4717, 0.2032, 0.4854, 0.25, 0.49, 0.875, 1.0, 0.875, 1.0, 0.9062, 1.0, 0.9062, 1.0, 0.5938, 1.0, 0.5938, 1.0, 0.625, 1.0, 0.625, 1.0, 0.3125, 1.0, 0.3125, 1.0, 0.3438, 1.0, 0.3438, 1.0, 0.03125, 1.0, 0.03125, 1.0, 0.0625, 1.0, 0.0625, 1.0, 0.7188, 1.0, 0.7188, 1.0, 0.75, 1.0, 0.75, 1.0, 0.4375, 1.0, 0.4375, 1.0, 0.4688, 1.0, 0.4688, 1.0, 0.1562, 1.0, 0.1562, 1.0, 0.1875, 1.0, 0.1875, 1.0, 0.8438, 1.0, 0.8438, 1.0, 0.875, 1.0, 0.875, 1.0, 0.5625, 1.0, 0.5625, 1.0, 0.5938, 1.0, 0.5938, 1.0, 0.2812, 1.0, 0.2812, 1.0, 0.3125, 1.0, 0.3125, 1.0, 0.9688, 1.0, 0.9688, 1.0, 1.0, 1.0, 1.0, 1.0, 0.0, 1.0, 0.0, 1.0, 0.03125, 1.0, 0.03125, 1.0, 0.6875, 1.0, 0.6875, 1.0, 0.7188, 1.0, 0.7188, 1.0, 0.4062, 1.0, 0.4062, 1.0, 0.4375, 1.0, 0.4375, 1.0, 0.125, 1.0, 0.125, 1.0, 0.1562, 1.0, 0.1562, 1.0, 0.8125, 1.0, 0.8125, 1.0, 0.8438, 1.0, 0.8438, 1.0, 0.5312, 1.0, 0.5312, 1.0, 0.5625, 1.0, 0.5625, 1.0, 0.25, 1.0, 0.25, 1.0, 0.2812, 1.0, 0.2812, 1.0, 0.9375, 1.0, 0.9375, 1.0, 0.9688, 1.0, 0.9688, 1.0, 0.6562, 1.0, 0.6562, 1.0, 0.6875, 1.0, 0.6875, 1.0, 0.375, 1.0, 0.375, 1.0, 0.4062, 1.0, 0.4062, 1.0, 0.09375, 1.0, 0.09375, 1.0, 0.125, 1.0, 0.125, 1.0, 0.7812, 1.0, 0.7812, 1.0, 0.8125, 1.0, 0.8125, 1.0, 0.5, 1.0, 0.5, 1.0, 0.5312, 1.0, 0.5312, 1.0, 0.2188, 1.0, 0.2188, 1.0, 0.25, 1.0, 0.25, 1.0, 0.9062, 1.0, 0.9062, 1.0, 0.9375, 1.0, 0.9375, 1.0, 0.625, 1.0, 0.625, 1.0, 0.6562, 1.0, 0.6562, 1.0, 0.3438, 1.0, 0.3438, 1.0, 0.375, 1.0, 0.375, 1.0, 0.0625, 1.0, 0.0625, 1.0, 0.09375, 1.0, 0.09375, 1.0, 0.75, 1.0, 0.75, 1.0, 0.7812, 1.0, 0.7812, 1.0, 0.4688, 1.0, 0.4688, 1.0, 0.5, 1.0, 0.5, 1.0])
me_cube.materials.append(mat_material)
me_cube.materials.append(mat_emmisive)
me_cube.use_remesh_preserve_volume = False
me_cube.use_remesh_preserve_attributes = False
me_cube.use_mirror_vertex_groups = False
me_cube.update()

# ---- objects
ob_cube = bpy.data.objects.new('Cube', me_cube)

# ---- transforms, parenting, visibility, modifiers, constraints
ob_cube.location = (0.0, 0.0, 0.0)
ob_cube.rotation_euler = (1.571, -0.0, 0.0)
ob_cube.scale = (0.3, 0.3, 0.3)
ob_cube.lock_rotations_4d = False
ob_cube.empty_display_type = 'ARROWS'
ob_cube.lineart.crease_threshold = 0.0

# ---- collection membership
col_collection.objects.link(ob_cube)

# ---- scene / render settings (as saved in the file)
scene.frame_start = 1; scene.frame_end = 250; scene.frame_set(1)
scene.render.engine = 'BLENDER_EEVEE_NEXT'
scene.cycles.sampling_pattern = 'TABULATED_SOBOL'
scene.cycles.use_light_tree = False
scene.view_settings.view_transform = 'Filmic'
bpy.context.view_layer.update()

# ---- added for rendering (the .blend has no active camera): camera
cam_auto = bpy.data.cameras.new('AutoCamera')
cam_auto.lens = 50.0
cam_auto.sensor_width = 36.0
cam_auto.clip_end = 1000.0
ob_auto_camera = bpy.data.objects.new('AutoCamera', cam_auto)
scene.collection.objects.link(ob_auto_camera)
ob_auto_camera.location = (1.26169, -1.44386, 0.984159)
ob_auto_camera.rotation_euler = (1.09748, -7.21219e-08, 0.694738)
scene.camera = ob_auto_camera
bpy.context.view_layer.update()
